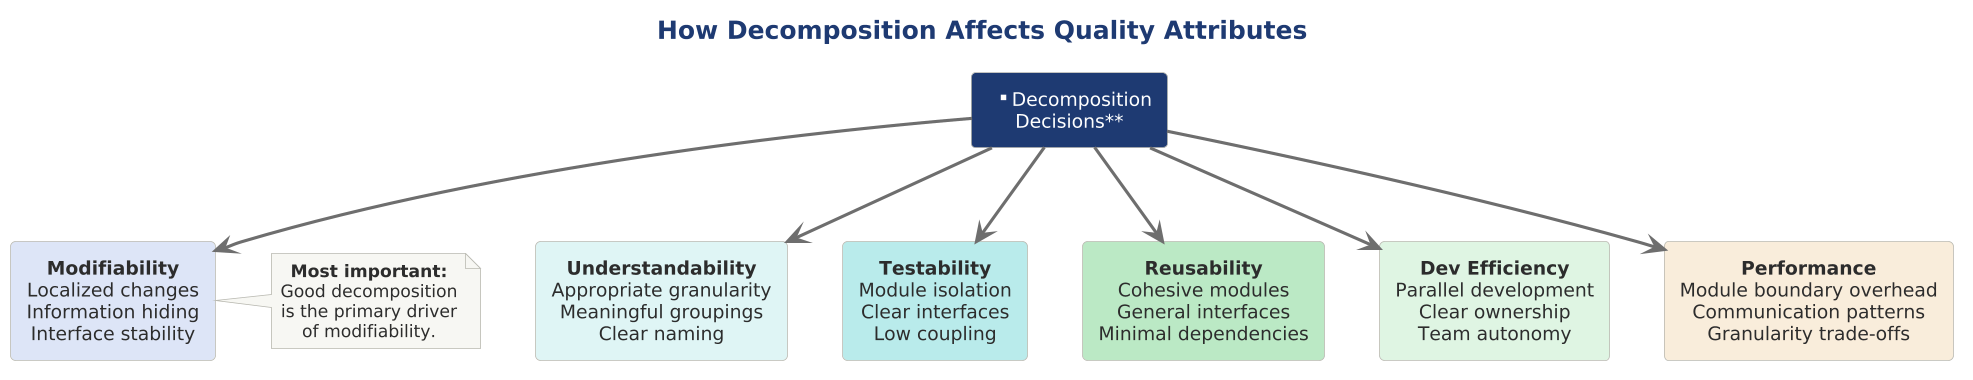

The diagram above was rendered by PlantUML. Its source (embedded in the PNG):
@startuml 09-quality-attributes

scale 1.5625



!include ../../../../../../tooling/styles/plantuml/structural/component-diagram-style.iuml

title How Decomposition Affects Quality Attributes

rectangle "**Decomposition\nDecisions**" as center $line_primary;text:$theme_on_dark

rectangle "**Modifiability**\nLocalized changes\nInformation hiding\nInterface stability" as mod $fill_primary

rectangle "**Understandability**\nAppropriate granularity\nMeaningful groupings\nClear naming" as und $fill_dynamic

rectangle "**Testability**\nModule isolation\nClear interfaces\nLow coupling" as test $deep_dynamic

rectangle "**Reusability**\nCohesive modules\nGeneral interfaces\nMinimal dependencies" as reuse $deep_ok

rectangle "**Dev Efficiency**\nParallel development\nClear ownership\nTeam autonomy" as dev $fill_ok

rectangle "**Performance**\nModule boundary overhead\nCommunication patterns\nGranularity trade-offs" as perf $fill_caution

center -[$line_neutral,thickness=2]-> mod
center -[$line_neutral,thickness=2]-> und
center -[$line_neutral,thickness=2]-> test
center -[$line_neutral,thickness=2]-> reuse
center -[$line_neutral,thickness=2]-> dev
center -[$line_neutral,thickness=2]-> perf

note right of mod
  **Most important:**
  Good decomposition
  is the primary driver
  of modifiability.
end note

@enduml